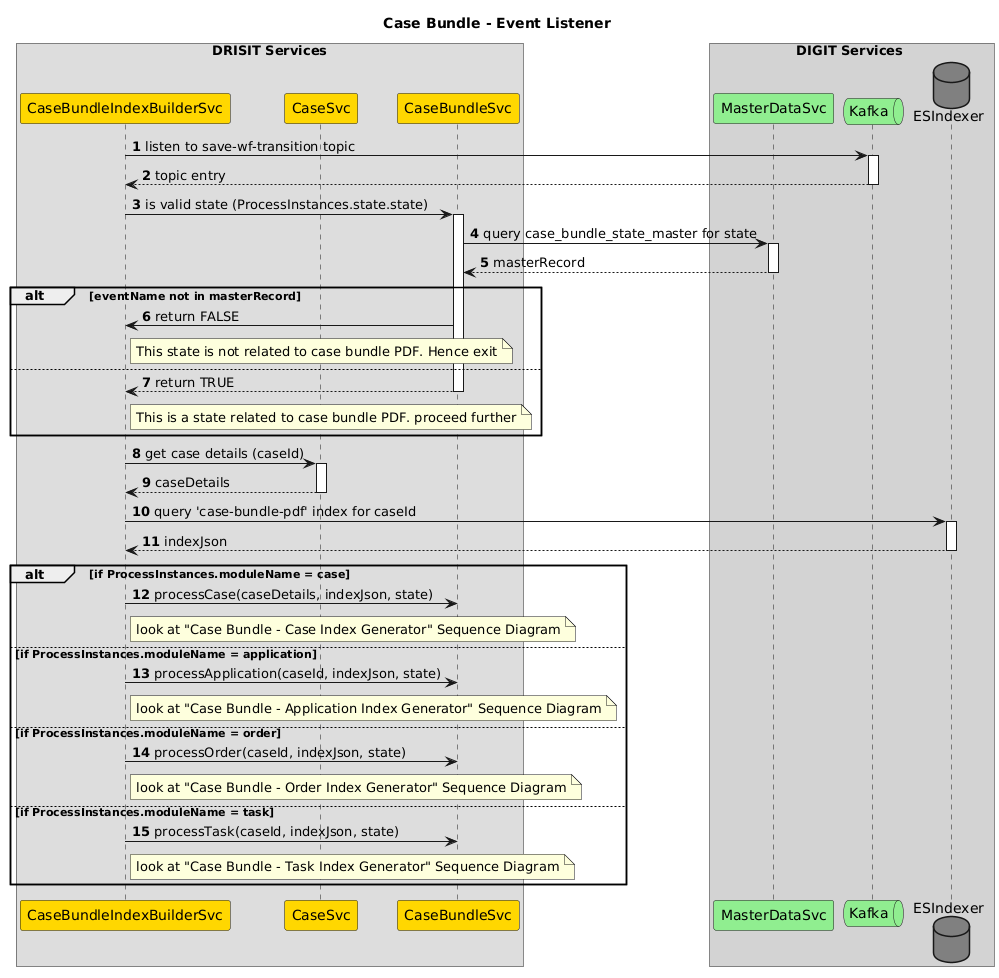

The diagram above was rendered by PlantUML. Its source (embedded in the PNG):
@startuml
autonumber
skinparam responseMessageBelowArrow true

title "Case Bundle - Event Listener"

box DRISIT Services
participant CaseBundleIndexBuilderSvc as CBIBS #gold
participant CaseSvc as CS #gold
participant CaseBundleSvc as CBS #gold
end box

box DIGIT Services #lightgray
participant MasterDataSvc as MDS #lightgreen
queue Kafka as K #lightgreen
Database ESIndexer as ES #gray
end box


CBIBS->K++: listen to save-wf-transition topic
return topic entry

CBIBS ->CBS ++: is valid state (ProcessInstances.state.state)
CBS ->MDS++: query case_bundle_state_master for state
return masterRecord

alt eventName not in masterRecord
  CBS ->CBIBS : return FALSE
  note right of CBIBS : This state is not related to case bundle PDF. Hence exit
else
  return return TRUE
  note right of CBIBS : This is a state related to case bundle PDF. proceed further
end

CBIBS->CS++: get case details (caseId)
return caseDetails
CBIBS->ES++: query 'case-bundle-pdf' index for caseId
return indexJson

alt if ProcessInstances.moduleName = case
  CBIBS->CBS : processCase(caseDetails, indexJson, state)
  note right of CBIBS : look at "Case Bundle - Case Index Generator" Sequence Diagram
else if ProcessInstances.moduleName = application
  CBIBS->CBS : processApplication(caseId, indexJson, state)
  note right of CBIBS: look at "Case Bundle - Application Index Generator" Sequence Diagram
else if ProcessInstances.moduleName = order
  CBIBS->CBS : processOrder(caseId, indexJson, state)
  note right of CBIBS: look at "Case Bundle - Order Index Generator" Sequence Diagram
else if ProcessInstances.moduleName = task
  CBIBS->CBS : processTask(caseId, indexJson, state)
  note right of CBIBS: look at "Case Bundle - Task Index Generator" Sequence Diagram
end
@enduml